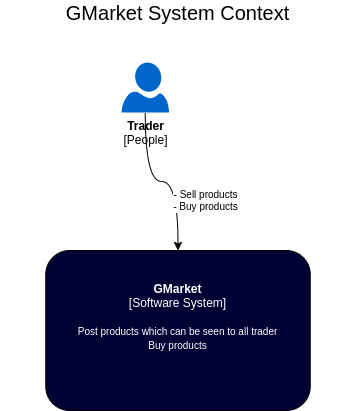

The diagram above was exported from draw.io. Its source (the exported page's mxGraphModel, read from the mxfile embedded in the PNG):
<mxGraphModel dx="3972" dy="806" grid="1" gridSize="10" guides="1" tooltips="1" connect="1" arrows="1" fold="1" page="1" pageScale="1" pageWidth="850" pageHeight="1100" math="0" shadow="0">
  <root>
    <mxCell id="0" />
    <mxCell id="1" parent="0" />
    <mxCell id="a_9eZ7zGKkL3OOmIjF_6-1" style="edgeStyle=orthogonalEdgeStyle;curved=1;html=1;exitX=0.5;exitY=1;exitPerimeter=0;entryX=0.5;entryY=0;startArrow=none;startFill=0;endArrow=classic;endFill=1;jettySize=auto;orthogonalLoop=1;strokeWidth=1;entryDx=0;entryDy=0;" parent="1" source="a_9eZ7zGKkL3OOmIjF_6-3" target="a_9eZ7zGKkL3OOmIjF_6-10" edge="1">
      <mxGeometry relative="1" as="geometry" />
    </mxCell>
    <mxCell id="a_9eZ7zGKkL3OOmIjF_6-2" value="- Sell products&lt;br&gt;- Buy products" style="text;html=1;resizable=0;points=[];align=center;verticalAlign=middle;labelBackgroundColor=#ffffff;fontSize=10;" parent="a_9eZ7zGKkL3OOmIjF_6-1" vertex="1" connectable="0">
      <mxGeometry x="-0.3627" y="30" relative="1" as="geometry">
        <mxPoint x="30" y="34" as="offset" />
      </mxGeometry>
    </mxCell>
    <mxCell id="a_9eZ7zGKkL3OOmIjF_6-3" value="&lt;b&gt;Trader&lt;/b&gt;&lt;br&gt;[People]" style="verticalLabelPosition=bottom;html=1;verticalAlign=top;align=center;strokeColor=none;fillColor=#0066CC;shape=mxgraph.azure.user;" parent="1" vertex="1">
      <mxGeometry x="-2189" y="220" width="47.5" height="50" as="geometry" />
    </mxCell>
    <UserObject label="&lt;font color=&quot;#ffffff&quot;&gt;&lt;b&gt;GMarket&lt;/b&gt;&lt;br&gt;[Software System]&lt;br&gt;&lt;br&gt;&lt;span style=&quot;font-size: 10px&quot;&gt;Post products which can be seen to all trader&lt;br&gt;Buy products&lt;br&gt;&lt;br&gt;&lt;/span&gt;&lt;br&gt;&lt;/font&gt;" id="a_9eZ7zGKkL3OOmIjF_6-10">
      <mxCell style="rounded=1;whiteSpace=wrap;html=1;fillColor=#000033;align=center;" parent="1" vertex="1">
        <mxGeometry x="-2264.75" y="408" width="264.5" height="160" as="geometry" />
      </mxCell>
    </UserObject>
    <mxCell id="a_9eZ7zGKkL3OOmIjF_6-14" value="GMarket System Context" style="text;html=1;strokeColor=none;fillColor=none;align=center;verticalAlign=middle;whiteSpace=wrap;rounded=0;shadow=0;glass=0;dashed=1;comic=0;labelBackgroundColor=none;fontSize=20;fontStyle=0" parent="1" vertex="1">
      <mxGeometry x="-2310" y="160" width="355" height="20" as="geometry" />
    </mxCell>
  </root>
</mxGraphModel>